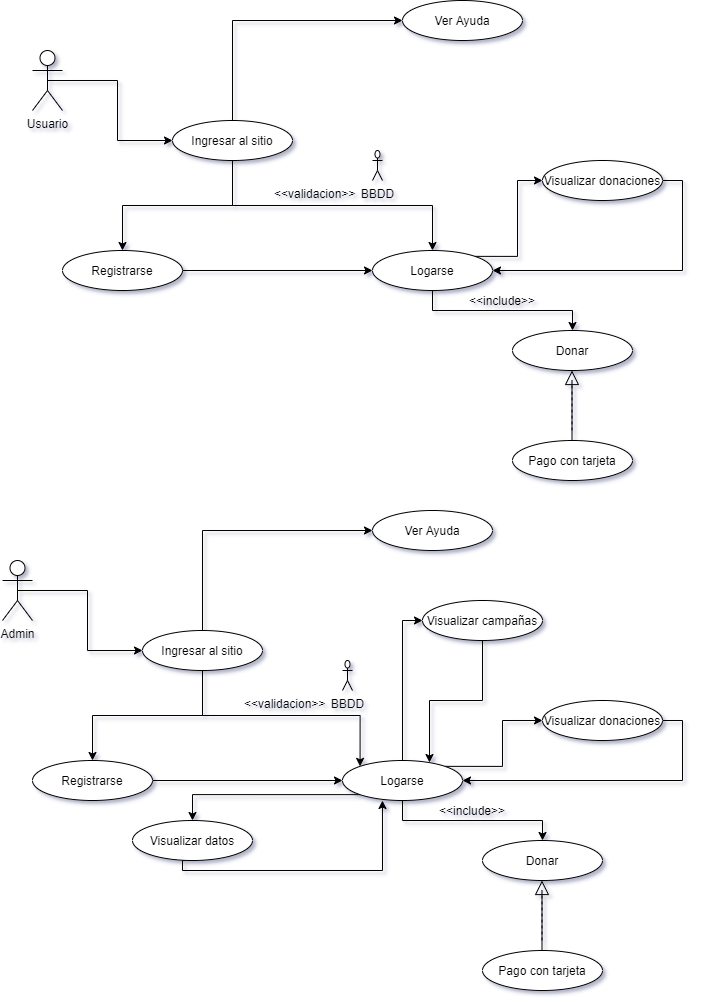

The diagram above was exported from draw.io. Its source (the exported page's mxGraphModel, read from the mxfile embedded in the PNG):
<mxGraphModel dx="852" dy="494" grid="1" gridSize="10" guides="1" tooltips="1" connect="1" arrows="1" fold="1" page="1" pageScale="1" pageWidth="827" pageHeight="1169" math="0" shadow="0">
  <root>
    <mxCell id="0" />
    <mxCell id="1" parent="0" />
    <mxCell id="Kb3ivF2uZ5mZAbNopLer-7" style="edgeStyle=orthogonalEdgeStyle;rounded=0;orthogonalLoop=1;jettySize=auto;html=1;exitX=0.5;exitY=0.5;exitDx=0;exitDy=0;exitPerimeter=0;entryX=0;entryY=0.5;entryDx=0;entryDy=0;" parent="1" source="Kb3ivF2uZ5mZAbNopLer-1" target="Kb3ivF2uZ5mZAbNopLer-6" edge="1">
      <mxGeometry relative="1" as="geometry" />
    </mxCell>
    <mxCell id="Kb3ivF2uZ5mZAbNopLer-1" value="Usuario" style="shape=umlActor;verticalLabelPosition=bottom;verticalAlign=top;html=1;outlineConnect=0;" parent="1" vertex="1">
      <mxGeometry x="80" y="80" width="30" height="60" as="geometry" />
    </mxCell>
    <mxCell id="Kb3ivF2uZ5mZAbNopLer-11" style="edgeStyle=orthogonalEdgeStyle;rounded=0;orthogonalLoop=1;jettySize=auto;html=1;exitX=0.5;exitY=1;exitDx=0;exitDy=0;" parent="1" source="Kb3ivF2uZ5mZAbNopLer-6" target="Kb3ivF2uZ5mZAbNopLer-9" edge="1">
      <mxGeometry relative="1" as="geometry" />
    </mxCell>
    <mxCell id="Kb3ivF2uZ5mZAbNopLer-32" style="edgeStyle=orthogonalEdgeStyle;rounded=0;orthogonalLoop=1;jettySize=auto;html=1;exitX=0.5;exitY=1;exitDx=0;exitDy=0;" parent="1" source="Kb3ivF2uZ5mZAbNopLer-6" target="Kb3ivF2uZ5mZAbNopLer-8" edge="1">
      <mxGeometry relative="1" as="geometry" />
    </mxCell>
    <mxCell id="Kb3ivF2uZ5mZAbNopLer-43" style="edgeStyle=orthogonalEdgeStyle;rounded=0;orthogonalLoop=1;jettySize=auto;html=1;entryX=0;entryY=0.5;entryDx=0;entryDy=0;exitX=0.5;exitY=0;exitDx=0;exitDy=0;" parent="1" source="Kb3ivF2uZ5mZAbNopLer-6" target="Kb3ivF2uZ5mZAbNopLer-42" edge="1">
      <mxGeometry relative="1" as="geometry">
        <Array as="points">
          <mxPoint x="280" y="50" />
        </Array>
      </mxGeometry>
    </mxCell>
    <mxCell id="Kb3ivF2uZ5mZAbNopLer-6" value="Ingresar al sitio" style="ellipse;whiteSpace=wrap;html=1;" parent="1" vertex="1">
      <mxGeometry x="220" y="150" width="120" height="40" as="geometry" />
    </mxCell>
    <mxCell id="Kb3ivF2uZ5mZAbNopLer-26" style="edgeStyle=orthogonalEdgeStyle;rounded=0;orthogonalLoop=1;jettySize=auto;html=1;exitX=0.5;exitY=1;exitDx=0;exitDy=0;" parent="1" source="Kb3ivF2uZ5mZAbNopLer-8" target="Kb3ivF2uZ5mZAbNopLer-14" edge="1">
      <mxGeometry relative="1" as="geometry" />
    </mxCell>
    <mxCell id="nS6J-Q1Q6seDaJKRulny-2" style="edgeStyle=orthogonalEdgeStyle;rounded=0;orthogonalLoop=1;jettySize=auto;html=1;exitX=1;exitY=0;exitDx=0;exitDy=0;entryX=0;entryY=0.5;entryDx=0;entryDy=0;" edge="1" parent="1" source="Kb3ivF2uZ5mZAbNopLer-8" target="Kb3ivF2uZ5mZAbNopLer-10">
      <mxGeometry relative="1" as="geometry" />
    </mxCell>
    <mxCell id="Kb3ivF2uZ5mZAbNopLer-8" value="Logarse" style="ellipse;whiteSpace=wrap;html=1;" parent="1" vertex="1">
      <mxGeometry x="420" y="280" width="120" height="40" as="geometry" />
    </mxCell>
    <mxCell id="Kb3ivF2uZ5mZAbNopLer-41" style="edgeStyle=orthogonalEdgeStyle;rounded=0;orthogonalLoop=1;jettySize=auto;html=1;exitX=1;exitY=0.5;exitDx=0;exitDy=0;entryX=0;entryY=0.5;entryDx=0;entryDy=0;" parent="1" source="Kb3ivF2uZ5mZAbNopLer-9" target="Kb3ivF2uZ5mZAbNopLer-8" edge="1">
      <mxGeometry relative="1" as="geometry" />
    </mxCell>
    <mxCell id="Kb3ivF2uZ5mZAbNopLer-9" value="Registrarse" style="ellipse;whiteSpace=wrap;html=1;" parent="1" vertex="1">
      <mxGeometry x="110" y="280" width="120" height="40" as="geometry" />
    </mxCell>
    <mxCell id="Kb3ivF2uZ5mZAbNopLer-28" style="edgeStyle=orthogonalEdgeStyle;rounded=0;orthogonalLoop=1;jettySize=auto;html=1;exitX=1;exitY=0.5;exitDx=0;exitDy=0;entryX=1;entryY=0.5;entryDx=0;entryDy=0;" parent="1" source="Kb3ivF2uZ5mZAbNopLer-10" target="Kb3ivF2uZ5mZAbNopLer-8" edge="1">
      <mxGeometry relative="1" as="geometry" />
    </mxCell>
    <mxCell id="Kb3ivF2uZ5mZAbNopLer-10" value="Visualizar donaciones" style="ellipse;whiteSpace=wrap;html=1;" parent="1" vertex="1">
      <mxGeometry x="590" y="190" width="120" height="40" as="geometry" />
    </mxCell>
    <mxCell id="Kb3ivF2uZ5mZAbNopLer-14" value="Donar" style="ellipse;whiteSpace=wrap;html=1;" parent="1" vertex="1">
      <mxGeometry x="560" y="360" width="120" height="40" as="geometry" />
    </mxCell>
    <mxCell id="Kb3ivF2uZ5mZAbNopLer-15" value="BBDD" style="shape=umlActor;verticalLabelPosition=bottom;verticalAlign=top;html=1;outlineConnect=0;" parent="1" vertex="1">
      <mxGeometry x="420" y="180" width="10" height="30" as="geometry" />
    </mxCell>
    <mxCell id="Kb3ivF2uZ5mZAbNopLer-29" value="&amp;lt;&amp;lt;include&amp;gt;&amp;gt;" style="text;html=1;strokeColor=none;fillColor=none;align=center;verticalAlign=middle;whiteSpace=wrap;rounded=0;" parent="1" vertex="1">
      <mxGeometry x="530" y="320" width="40" height="20" as="geometry" />
    </mxCell>
    <mxCell id="Kb3ivF2uZ5mZAbNopLer-34" value="&lt;div style=&quot;text-align: center&quot;&gt;&lt;span&gt;&lt;font face=&quot;helvetica&quot;&gt;&amp;lt;&amp;lt;validacion&amp;gt;&amp;gt;&lt;/font&gt;&lt;/span&gt;&lt;/div&gt;" style="text;whiteSpace=wrap;html=1;" parent="1" vertex="1">
      <mxGeometry x="320" y="210" width="110" height="30" as="geometry" />
    </mxCell>
    <mxCell id="Kb3ivF2uZ5mZAbNopLer-36" value="" style="endArrow=block;dashed=1;endFill=0;endSize=12;html=1;" parent="1" edge="1">
      <mxGeometry width="160" relative="1" as="geometry">
        <mxPoint x="619.5" y="460" as="sourcePoint" />
        <mxPoint x="619.5" y="400" as="targetPoint" />
      </mxGeometry>
    </mxCell>
    <mxCell id="Kb3ivF2uZ5mZAbNopLer-38" value="" style="endArrow=none;html=1;" parent="1" edge="1">
      <mxGeometry width="50" height="50" relative="1" as="geometry">
        <mxPoint x="619.5" y="470" as="sourcePoint" />
        <mxPoint x="619.5" y="410" as="targetPoint" />
      </mxGeometry>
    </mxCell>
    <mxCell id="Kb3ivF2uZ5mZAbNopLer-39" value="Pago con tarjeta" style="ellipse;whiteSpace=wrap;html=1;" parent="1" vertex="1">
      <mxGeometry x="560" y="470" width="120" height="40" as="geometry" />
    </mxCell>
    <mxCell id="Kb3ivF2uZ5mZAbNopLer-42" value="Ver Ayuda" style="ellipse;whiteSpace=wrap;html=1;" parent="1" vertex="1">
      <mxGeometry x="450" y="30" width="120" height="40" as="geometry" />
    </mxCell>
    <mxCell id="nS6J-Q1Q6seDaJKRulny-3" style="edgeStyle=orthogonalEdgeStyle;rounded=0;orthogonalLoop=1;jettySize=auto;html=1;exitX=0.5;exitY=0.5;exitDx=0;exitDy=0;exitPerimeter=0;entryX=0;entryY=0.5;entryDx=0;entryDy=0;" edge="1" parent="1" source="nS6J-Q1Q6seDaJKRulny-4" target="nS6J-Q1Q6seDaJKRulny-8">
      <mxGeometry relative="1" as="geometry" />
    </mxCell>
    <mxCell id="nS6J-Q1Q6seDaJKRulny-4" value="Admin" style="shape=umlActor;verticalLabelPosition=bottom;verticalAlign=top;html=1;outlineConnect=0;" vertex="1" parent="1">
      <mxGeometry x="50" y="590" width="30" height="60" as="geometry" />
    </mxCell>
    <mxCell id="nS6J-Q1Q6seDaJKRulny-5" style="edgeStyle=orthogonalEdgeStyle;rounded=0;orthogonalLoop=1;jettySize=auto;html=1;exitX=0.5;exitY=1;exitDx=0;exitDy=0;" edge="1" parent="1" source="nS6J-Q1Q6seDaJKRulny-8" target="nS6J-Q1Q6seDaJKRulny-13">
      <mxGeometry relative="1" as="geometry" />
    </mxCell>
    <mxCell id="nS6J-Q1Q6seDaJKRulny-7" style="edgeStyle=orthogonalEdgeStyle;rounded=0;orthogonalLoop=1;jettySize=auto;html=1;entryX=0;entryY=0.5;entryDx=0;entryDy=0;exitX=0.5;exitY=0;exitDx=0;exitDy=0;" edge="1" parent="1" source="nS6J-Q1Q6seDaJKRulny-8" target="nS6J-Q1Q6seDaJKRulny-23">
      <mxGeometry relative="1" as="geometry">
        <Array as="points">
          <mxPoint x="250" y="560" />
        </Array>
      </mxGeometry>
    </mxCell>
    <mxCell id="nS6J-Q1Q6seDaJKRulny-33" style="edgeStyle=orthogonalEdgeStyle;rounded=0;orthogonalLoop=1;jettySize=auto;html=1;exitX=0.5;exitY=1;exitDx=0;exitDy=0;entryX=0;entryY=0;entryDx=0;entryDy=0;" edge="1" parent="1" source="nS6J-Q1Q6seDaJKRulny-8" target="nS6J-Q1Q6seDaJKRulny-11">
      <mxGeometry relative="1" as="geometry" />
    </mxCell>
    <mxCell id="nS6J-Q1Q6seDaJKRulny-8" value="Ingresar al sitio" style="ellipse;whiteSpace=wrap;html=1;" vertex="1" parent="1">
      <mxGeometry x="190" y="660" width="120" height="40" as="geometry" />
    </mxCell>
    <mxCell id="nS6J-Q1Q6seDaJKRulny-9" style="edgeStyle=orthogonalEdgeStyle;rounded=0;orthogonalLoop=1;jettySize=auto;html=1;exitX=0.5;exitY=1;exitDx=0;exitDy=0;" edge="1" parent="1" source="nS6J-Q1Q6seDaJKRulny-11" target="nS6J-Q1Q6seDaJKRulny-16">
      <mxGeometry relative="1" as="geometry" />
    </mxCell>
    <mxCell id="nS6J-Q1Q6seDaJKRulny-10" style="edgeStyle=orthogonalEdgeStyle;rounded=0;orthogonalLoop=1;jettySize=auto;html=1;exitX=1;exitY=0;exitDx=0;exitDy=0;entryX=0;entryY=0.5;entryDx=0;entryDy=0;" edge="1" parent="1" source="nS6J-Q1Q6seDaJKRulny-11" target="nS6J-Q1Q6seDaJKRulny-15">
      <mxGeometry relative="1" as="geometry" />
    </mxCell>
    <mxCell id="nS6J-Q1Q6seDaJKRulny-26" style="edgeStyle=orthogonalEdgeStyle;rounded=0;orthogonalLoop=1;jettySize=auto;html=1;exitX=0;exitY=1;exitDx=0;exitDy=0;" edge="1" parent="1" source="nS6J-Q1Q6seDaJKRulny-11" target="nS6J-Q1Q6seDaJKRulny-24">
      <mxGeometry relative="1" as="geometry" />
    </mxCell>
    <mxCell id="nS6J-Q1Q6seDaJKRulny-32" style="edgeStyle=orthogonalEdgeStyle;rounded=0;orthogonalLoop=1;jettySize=auto;html=1;exitX=0.5;exitY=0;exitDx=0;exitDy=0;entryX=0;entryY=0.5;entryDx=0;entryDy=0;" edge="1" parent="1" source="nS6J-Q1Q6seDaJKRulny-11" target="nS6J-Q1Q6seDaJKRulny-25">
      <mxGeometry relative="1" as="geometry" />
    </mxCell>
    <mxCell id="nS6J-Q1Q6seDaJKRulny-11" value="Logarse" style="ellipse;whiteSpace=wrap;html=1;" vertex="1" parent="1">
      <mxGeometry x="390" y="790" width="120" height="40" as="geometry" />
    </mxCell>
    <mxCell id="nS6J-Q1Q6seDaJKRulny-12" style="edgeStyle=orthogonalEdgeStyle;rounded=0;orthogonalLoop=1;jettySize=auto;html=1;exitX=1;exitY=0.5;exitDx=0;exitDy=0;entryX=0;entryY=0.5;entryDx=0;entryDy=0;" edge="1" parent="1" source="nS6J-Q1Q6seDaJKRulny-13" target="nS6J-Q1Q6seDaJKRulny-11">
      <mxGeometry relative="1" as="geometry" />
    </mxCell>
    <mxCell id="nS6J-Q1Q6seDaJKRulny-13" value="Registrarse" style="ellipse;whiteSpace=wrap;html=1;" vertex="1" parent="1">
      <mxGeometry x="80" y="790" width="120" height="40" as="geometry" />
    </mxCell>
    <mxCell id="nS6J-Q1Q6seDaJKRulny-14" style="edgeStyle=orthogonalEdgeStyle;rounded=0;orthogonalLoop=1;jettySize=auto;html=1;exitX=1;exitY=0.5;exitDx=0;exitDy=0;entryX=1;entryY=0.5;entryDx=0;entryDy=0;" edge="1" parent="1" source="nS6J-Q1Q6seDaJKRulny-15" target="nS6J-Q1Q6seDaJKRulny-11">
      <mxGeometry relative="1" as="geometry" />
    </mxCell>
    <mxCell id="nS6J-Q1Q6seDaJKRulny-15" value="Visualizar donaciones" style="ellipse;whiteSpace=wrap;html=1;" vertex="1" parent="1">
      <mxGeometry x="590" y="730" width="120" height="40" as="geometry" />
    </mxCell>
    <mxCell id="nS6J-Q1Q6seDaJKRulny-16" value="Donar" style="ellipse;whiteSpace=wrap;html=1;" vertex="1" parent="1">
      <mxGeometry x="530" y="870" width="120" height="40" as="geometry" />
    </mxCell>
    <mxCell id="nS6J-Q1Q6seDaJKRulny-17" value="BBDD" style="shape=umlActor;verticalLabelPosition=bottom;verticalAlign=top;html=1;outlineConnect=0;" vertex="1" parent="1">
      <mxGeometry x="390" y="690" width="10" height="30" as="geometry" />
    </mxCell>
    <mxCell id="nS6J-Q1Q6seDaJKRulny-18" value="&amp;lt;&amp;lt;include&amp;gt;&amp;gt;" style="text;html=1;strokeColor=none;fillColor=none;align=center;verticalAlign=middle;whiteSpace=wrap;rounded=0;" vertex="1" parent="1">
      <mxGeometry x="500" y="830" width="40" height="20" as="geometry" />
    </mxCell>
    <mxCell id="nS6J-Q1Q6seDaJKRulny-19" value="&lt;div style=&quot;text-align: center&quot;&gt;&lt;span&gt;&lt;font face=&quot;helvetica&quot;&gt;&amp;lt;&amp;lt;validacion&amp;gt;&amp;gt;&lt;/font&gt;&lt;/span&gt;&lt;/div&gt;" style="text;whiteSpace=wrap;html=1;" vertex="1" parent="1">
      <mxGeometry x="290" y="720" width="110" height="30" as="geometry" />
    </mxCell>
    <mxCell id="nS6J-Q1Q6seDaJKRulny-20" value="" style="endArrow=block;dashed=1;endFill=0;endSize=12;html=1;" edge="1" parent="1">
      <mxGeometry width="160" relative="1" as="geometry">
        <mxPoint x="589.5" y="970" as="sourcePoint" />
        <mxPoint x="589.5" y="910" as="targetPoint" />
      </mxGeometry>
    </mxCell>
    <mxCell id="nS6J-Q1Q6seDaJKRulny-21" value="" style="endArrow=none;html=1;" edge="1" parent="1">
      <mxGeometry width="50" height="50" relative="1" as="geometry">
        <mxPoint x="589.5" y="980" as="sourcePoint" />
        <mxPoint x="589.5" y="920" as="targetPoint" />
      </mxGeometry>
    </mxCell>
    <mxCell id="nS6J-Q1Q6seDaJKRulny-22" value="Pago con tarjeta" style="ellipse;whiteSpace=wrap;html=1;" vertex="1" parent="1">
      <mxGeometry x="530" y="980" width="120" height="40" as="geometry" />
    </mxCell>
    <mxCell id="nS6J-Q1Q6seDaJKRulny-23" value="Ver Ayuda" style="ellipse;whiteSpace=wrap;html=1;" vertex="1" parent="1">
      <mxGeometry x="420" y="540" width="120" height="40" as="geometry" />
    </mxCell>
    <mxCell id="nS6J-Q1Q6seDaJKRulny-27" style="edgeStyle=orthogonalEdgeStyle;rounded=0;orthogonalLoop=1;jettySize=auto;html=1;exitX=0.5;exitY=1;exitDx=0;exitDy=0;entryX=0.333;entryY=1;entryDx=0;entryDy=0;entryPerimeter=0;" edge="1" parent="1" source="nS6J-Q1Q6seDaJKRulny-24" target="nS6J-Q1Q6seDaJKRulny-11">
      <mxGeometry relative="1" as="geometry">
        <Array as="points">
          <mxPoint x="230" y="890" />
          <mxPoint x="230" y="900" />
          <mxPoint x="430" y="900" />
        </Array>
      </mxGeometry>
    </mxCell>
    <mxCell id="nS6J-Q1Q6seDaJKRulny-24" value="Visualizar datos" style="ellipse;whiteSpace=wrap;html=1;" vertex="1" parent="1">
      <mxGeometry x="180" y="850" width="120" height="40" as="geometry" />
    </mxCell>
    <mxCell id="nS6J-Q1Q6seDaJKRulny-31" style="edgeStyle=orthogonalEdgeStyle;rounded=0;orthogonalLoop=1;jettySize=auto;html=1;exitX=0.5;exitY=1;exitDx=0;exitDy=0;entryX=0.725;entryY=0.05;entryDx=0;entryDy=0;entryPerimeter=0;" edge="1" parent="1" source="nS6J-Q1Q6seDaJKRulny-25" target="nS6J-Q1Q6seDaJKRulny-11">
      <mxGeometry relative="1" as="geometry">
        <mxPoint x="470" y="770" as="targetPoint" />
      </mxGeometry>
    </mxCell>
    <mxCell id="nS6J-Q1Q6seDaJKRulny-25" value="Visualizar campañas" style="ellipse;whiteSpace=wrap;html=1;" vertex="1" parent="1">
      <mxGeometry x="470" y="630" width="120" height="40" as="geometry" />
    </mxCell>
  </root>
</mxGraphModel>